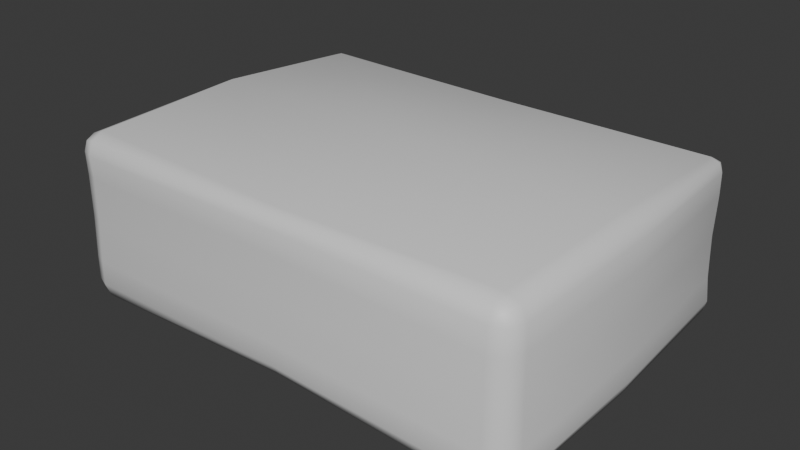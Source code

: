 # Source: SM_Package_Flat.blend  (saved by Blender 4.2.66; exported with 4.5.12 LTS)
import bpy
from mathutils import Matrix  # noqa: F401  (used for matrix-valued properties, if any)

bpy.ops.wm.read_factory_settings(use_empty=True)
scene = bpy.context.scene
scene.name = 'Scene'

# ---- collections
col_collection = bpy.data.collections.new('Collection'); scene.collection.children.link(col_collection)

# ---- materials (node trees are filled in below, after node groups)
mat_material = bpy.data.materials.new('Material')
mat_material.alpha_threshold = 0.0
mat_material.use_transparent_shadow = False
mat_material.roughness = 0.5
mat_material.line_color = (0.0, 0.0, 0.0, 1.0)

# ---- material node trees
mat_material.use_nodes = True; mat_material.node_tree.nodes.clear()
_N = mat_material.node_tree.nodes; _L = mat_material.node_tree.links
n0 = _N.new('ShaderNodeOutputMaterial'); n0.name = 'Material Output'; n0.location = (300, 300)
n1 = _N.new('ShaderNodeBsdfPrincipled'); n1.name = 'Principled BSDF'; n1.location = (10, 300)
n1.inputs[3].default_value = 1.45
_L.new(n1.outputs[0], n0.inputs[0])
n0.is_active_output = True

# ---- world
world_world = bpy.data.worlds.new('World'); scene.world = world_world
world_world.use_nodes = True; world_world.node_tree.nodes.clear()
_N = world_world.node_tree.nodes; _L = world_world.node_tree.links
n0 = _N.new('ShaderNodeOutputWorld'); n0.name = 'World Output'; n0.location = (300, 300)
n1 = _N.new('ShaderNodeBackground'); n1.name = 'Background'; n1.location = (10, 300)
n1.inputs[0].default_value = (0.05088, 0.05088, 0.05088, 1.0)
_L.new(n1.outputs[0], n0.inputs[0])
n0.is_active_output = True
world_world.color = (0.05088, 0.05088, 0.05088)
world_world.sun_shadow_jitter_overblur = 0.0

# ---- meshes
me_cube = bpy.data.meshes.new('Cube')
me_cube.from_pydata([(0.0, 0.3892, 0.003758), (0.5544, 0.0, 0.003542), (0.0, 0.0, -0.1662), (-0.5465, 0.0, 0.001249), (0.0, -0.3963, 0.002171), (0.0, 0.0, 0.1983), (0.0, 0.3917, -0.09387), (0.0, 0.3853, 0.09781), (0.55, 0.0, -0.094), (0.5519, 0.0, 0.09775), (-0.5382, 0.0, -0.0944), (-0.5543, 0.0, 0.09723), (0.0, -0.3972, -0.0944), (0.0, -0.3925, 0.0972), (0.4982, 0.3574, 0.1746), (0.526, 0.3573, 0.1473), (0.4975, 0.3821, 0.1468), (0.5184, 0.3573, 0.1666), (0.5137, 0.3729, 0.1622), (0.5167, 0.3758, 0.147), (0.4978, 0.376, 0.1651), (0.4991, 0.3905, -0.147), (0.5328, 0.3585, -0.1473), (0.5002, 0.3593, -0.1853), (0.5225, 0.3817, -0.1472), (0.5202, 0.3794, -0.1682), (0.5255, 0.3591, -0.1735), (0.4998, 0.3842, -0.173), (0.5017, -0.3608, 0.1923), (0.5022, -0.4073, 0.1512), (0.5468, -0.3611, 0.151), (0.5018, -0.392, 0.1804), (0.5271, -0.3863, 0.175), (0.5341, -0.3933, 0.1511), (0.5324, -0.3608, 0.18), (0.5506, -0.3618, -0.1506), (0.5024, -0.4084, -0.1504), (0.5018, -0.361, -0.1942), (0.537, -0.3962, -0.1508), (0.5294, -0.3886, -0.1774), (0.5021, -0.3935, -0.1823), (0.5346, -0.3614, -0.1826), (-0.4985, 0.3577, 0.1772), (-0.4981, 0.3852, 0.1483), (-0.5277, 0.3576, 0.1486), (-0.4985, 0.3788, 0.1689), (-0.5165, 0.3757, 0.1658), (-0.5195, 0.3786, 0.1487), (-0.5203, 0.3578, 0.1694), (-0.5214, 0.3564, -0.139), (-0.4977, 0.3834, -0.1396), (-0.4975, 0.3566, -0.1658), (-0.5165, 0.3757, -0.1395), (-0.5137, 0.3728, -0.1562), (-0.4979, 0.3763, -0.1598), (-0.5157, 0.3567, -0.1583), (-0.547, -0.3611, 0.1509), (-0.5009, -0.4006, 0.1499), (-0.5021, -0.3613, 0.1945), (-0.5313, -0.3904, 0.1503), (-0.5265, -0.3856, 0.1743), (-0.5015, -0.3911, 0.1795), (-0.5337, -0.3611, 0.1813), (-0.5025, -0.3617, -0.1977), (-0.5018, -0.4051, -0.1497), (-0.5492, -0.3615, -0.1503), (-0.502, -0.3931, -0.1819), (-0.5282, -0.3874, -0.1762), (-0.5337, -0.3929, -0.1499), (-0.5354, -0.3615, -0.1833), (-0.5374, 0.0, -0.1481), (-0.5, 1.313e-10, -0.1845), (-0.5271, 9.1e-11, -0.1751), (0.0, 0.3915, -0.1471), (0.0, 0.3589, -0.1832), (-4.591e-18, 0.383, -0.1718), (0.5242, 0.3567, 0.002974), (0.4973, 0.382, 0.002976), (0.5166, 0.3758, 0.003022), (-0.5007, -0.3995, 0.001492), (-0.5472, -0.3613, 0.001441), (-0.5305, -0.3897, 0.001478), (0.5027, -0.4096, 0.002939), (0.5503, -0.3619, 0.003548), (0.5369, -0.3961, 0.003354), (-0.4959, 0.3752, 0.007605), (-0.5197, 0.3558, 0.007535), (-0.5129, 0.3721, 0.007605), (-1.328e-12, -0.3932, 0.1485), (0.0, -0.3578, 0.1773), (-2.682e-12, -0.3824, 0.1712), (0.5461, 0.0, 0.1509), (0.5012, 0.0, 0.1896), (0.5312, 0.0, 0.1789), (1.351e-11, -0.3947, -0.1477), (1.14e-10, -0.3578, -0.1775), (1.063e-10, -0.3826, -0.1714), (-0.5563, 0.0, 0.1529), (-0.5046, 0.0, 0.2059), (-0.5411, 3.247e-11, 0.1882), (0.0, 0.3813, 0.1464), (0.0, 0.3568, 0.1729), (0.0, 0.3747, 0.164), (0.5504, 0.0, -0.1507), (0.5031, 0.0, -0.2002), (0.5368, 0.0, -0.1848), (0.4979, 0.3851, -0.09427), (0.5275, 0.3573, -0.09427), (0.5186, 0.3778, -0.09426), (-0.5471, -0.3612, 0.0968), (-0.5004, -0.3978, 0.09686), (-0.5302, -0.3894, 0.09684), (0.5528, -0.3624, -0.094), (0.5031, -0.4112, -0.0942), (0.5391, -0.3983, -0.09407), (-0.5232, 0.3565, -0.08697), (-0.4976, 0.3838, -0.08692), (-0.5172, 0.3764, -0.08693), (0.4974, 0.383, 0.09754), (0.5269, 0.3572, 0.09754), (0.5177, 0.3768, 0.09758), (-0.549, -0.3616, -0.0944), (-0.5017, -0.4042, -0.0944), (-0.5332, -0.3923, -0.0944), (0.5491, -0.3616, 0.09775), (0.5029, -0.4104, 0.09727), (0.5363, -0.3954, 0.0976), (-0.5238, 0.3566, 0.09893), (-0.4968, 0.3798, 0.09899), (-0.516, 0.3752, 0.09899)], [], [(109, 56, 97, 11), (103, 8, 112, 35), (107, 76, 1, 8), (9, 91, 30, 124), (2, 71, 51, 74), (113, 82, 4, 12), (42, 98, 5, 101), (23, 104, 2, 74), (6, 0, 77, 106), (76, 119, 9, 1), (13, 88, 57, 110), (73, 6, 106, 21), (50, 116, 6, 73), (94, 12, 122, 64), (95, 63, 71, 2), (104, 37, 95, 2), (82, 125, 13, 4), (36, 113, 12, 94), (22, 107, 8, 103), (8, 1, 83, 112), (89, 28, 92, 5), (85, 128, 7, 0), (80, 109, 11, 3), (65, 121, 10, 70), (4, 13, 110, 79), (116, 85, 0, 6), (10, 3, 86, 115), (5, 92, 14, 101), (121, 80, 3, 10), (1, 9, 124, 83), (70, 10, 115, 49), (3, 11, 127, 86), (0, 7, 118, 77), (119, 15, 91, 9), (125, 29, 88, 13), (12, 4, 79, 122), (128, 43, 100, 7), (98, 58, 89, 5), (11, 97, 44, 127), (14, 17, 18, 20), (15, 19, 18, 17), (16, 20, 18, 19), (21, 24, 25, 27), (22, 26, 25, 24), (23, 27, 25, 26), (28, 31, 32, 34), (29, 33, 32, 31), (30, 34, 32, 33), (35, 38, 39, 41), (36, 40, 39, 38), (37, 41, 39, 40), (42, 45, 46, 48), (43, 47, 46, 45), (44, 48, 46, 47), (49, 52, 53, 55), (50, 54, 53, 52), (51, 55, 53, 54), (56, 59, 60, 62), (57, 61, 60, 59), (58, 62, 60, 61), (63, 66, 67, 69), (64, 68, 67, 66), (65, 69, 67, 68), (107, 22, 24, 108), (108, 24, 21, 106), (110, 57, 59, 111), (111, 59, 56, 109), (113, 36, 38, 114), (114, 38, 35, 112), (116, 50, 52, 117), (117, 52, 49, 115), (119, 76, 78, 120), (120, 78, 77, 118), (122, 79, 81, 123), (123, 81, 80, 121), (125, 82, 84, 126), (126, 84, 83, 124), (128, 85, 87, 129), (129, 87, 86, 127), (71, 63, 69, 72), (72, 69, 65, 70), (74, 51, 54, 75), (75, 54, 50, 73), (76, 107, 108, 78), (78, 108, 106, 77), (79, 110, 111, 81), (81, 111, 109, 80), (82, 113, 114, 84), (84, 114, 112, 83), (85, 116, 117, 87), (87, 117, 115, 86), (89, 58, 61, 90), (90, 61, 57, 88), (92, 28, 34, 93), (93, 34, 30, 91), (95, 37, 40, 96), (96, 40, 36, 94), (98, 42, 48, 99), (99, 48, 44, 97), (101, 14, 20, 102), (102, 20, 16, 100), (104, 23, 26, 105), (105, 26, 22, 103), (51, 71, 72, 55), (55, 72, 70, 49), (23, 74, 75, 27), (27, 75, 73, 21), (15, 119, 120, 19), (19, 120, 118, 16), (64, 122, 123, 68), (68, 123, 121, 65), (29, 125, 126, 33), (33, 126, 124, 30), (43, 128, 129, 47), (47, 129, 127, 44), (28, 89, 90, 31), (31, 90, 88, 29), (14, 92, 93, 17), (17, 93, 91, 15), (63, 95, 96, 66), (66, 96, 94, 64), (58, 98, 99, 62), (62, 99, 97, 56), (42, 101, 102, 45), (45, 102, 100, 43), (37, 104, 105, 41), (41, 105, 103, 35), (7, 100, 16, 118)])
me_cube.polygons.foreach_set('use_smooth', [True] * 128)
_uv = me_cube.uv_layers.new(name='UVMap')
_uv.uv.foreach_set('vector', [0.5625, 0.0125, 0.5985, 0.0125, 0.5985, 0.125, 0.5625, 0.125, 0.4015, 0.625, 0.4375, 0.625, 0.4375, 0.7375, 0.4015, 0.7375, 0.4375, 0.5125, 0.5, 0.5125, 0.5, 0.625, 0.4375, 0.625, 0.5625, 0.625, 0.5985, 0.625, 0.5985, 0.7375, 0.5625, 0.7375, 0.25, 0.625, 0.1342, 0.625, 0.1342, 0.5125, 0.25, 0.5125, 0.4375, 0.7592, 0.5, 0.7592, 0.5, 0.875, 0.4375, 0.875, 0.8658, 0.5125, 0.8658, 0.625, 0.75, 0.625, 0.75, 0.5125, 0.3658, 0.5125, 0.3658, 0.625, 0.25, 0.625, 0.25, 0.5125, 0.4375, 0.375, 0.5, 0.375, 0.5, 0.4908, 0.4375, 0.4908, 0.5, 0.5125, 0.5625, 0.5125, 0.5625, 0.625, 0.5, 0.625, 0.5625, 0.875, 0.5985, 0.875, 0.5985, 0.9908, 0.5625, 0.9908, 0.4015, 0.375, 0.4375, 0.375, 0.4375, 0.4908, 0.4015, 0.4908, 0.4015, 0.2592, 0.4375, 0.2592, 0.4375, 0.375, 0.4015, 0.375, 0.4015, 0.875, 0.4375, 0.875, 0.4375, 0.9908, 0.4015, 0.9908, 0.25, 0.7375, 0.1342, 0.7375, 0.1342, 0.625, 0.25, 0.625, 0.3658, 0.625, 0.3658, 0.7375, 0.25, 0.7375, 0.25, 0.625, 0.5, 0.7592, 0.5625, 0.7592, 0.5625, 0.875, 0.5, 0.875, 0.4015, 0.7592, 0.4375, 0.7592, 0.4375, 0.875, 0.4015, 0.875, 0.4015, 0.5125, 0.4375, 0.5125, 0.4375, 0.625, 0.4015, 0.625, 0.4375, 0.625, 0.5, 0.625, 0.5, 0.7375, 0.4375, 0.7375, 0.75, 0.7375, 0.6342, 0.7375, 0.6342, 0.625, 0.75, 0.625, 0.5, 0.2592, 0.5625, 0.2592, 0.5625, 0.375, 0.5, 0.375, 0.5, 0.0125, 0.5625, 0.0125, 0.5625, 0.125, 0.5, 0.125, 0.4015, 0.0125, 0.4375, 0.0125, 0.4375, 0.125, 0.4015, 0.125, 0.5, 0.875, 0.5625, 0.875, 0.5625, 0.9908, 0.5, 0.9908, 0.4375, 0.2592, 0.5, 0.2592, 0.5, 0.375, 0.4375, 0.375, 0.4375, 0.125, 0.5, 0.125, 0.5, 0.2375, 0.4375, 0.2375, 0.75, 0.625, 0.6342, 0.625, 0.6342, 0.5125, 0.75, 0.5125, 0.4375, 0.0125, 0.5, 0.0125, 0.5, 0.125, 0.4375, 0.125, 0.5, 0.625, 0.5625, 0.625, 0.5625, 0.7375, 0.5, 0.7375, 0.4015, 0.125, 0.4375, 0.125, 0.4375, 0.2375, 0.4015, 0.2375, 0.5, 0.125, 0.5625, 0.125, 0.5625, 0.2375, 0.5, 0.2375, 0.5, 0.375, 0.5625, 0.375, 0.5625, 0.4908, 0.5, 0.4908, 0.5625, 0.5125, 0.5985, 0.5125, 0.5985, 0.625, 0.5625, 0.625, 0.5625, 0.7592, 0.5985, 0.7592, 0.5985, 0.875, 0.5625, 0.875, 0.4375, 0.875, 0.5, 0.875, 0.5, 0.9908, 0.4375, 0.9908, 0.5625, 0.2592, 0.5985, 0.2592, 0.5985, 0.375, 0.5625, 0.375, 0.8658, 0.625, 0.8658, 0.7375, 0.75, 0.7375, 0.75, 0.625, 0.5625, 0.125, 0.5985, 0.125, 0.5985, 0.2375, 0.5625, 0.2375, 0.6342, 0.5125, 0.625, 0.5125, 0.6213, 0.5005, 0.6342, 0.5, 0.5985, 0.5125, 0.5985, 0.5, 0.6213, 0.5005, 0.625, 0.5125, 0.5985, 0.4908, 0.625, 0.4908, 0.6213, 0.5005, 0.5985, 0.5, 0.4015, 0.4908, 0.4015, 0.5, 0.3774, 0.5018, 0.375, 0.4908, 0.4015, 0.5125, 0.375, 0.5125, 0.3774, 0.5018, 0.4015, 0.5, 0.3658, 0.5125, 0.3658, 0.5, 0.3774, 0.5018, 0.375, 0.5125, 0.6342, 0.7375, 0.6342, 0.75, 0.6226, 0.7482, 0.625, 0.7375, 0.5985, 0.7592, 0.5985, 0.75, 0.6226, 0.7482, 0.625, 0.7592, 0.5985, 0.7375, 0.625, 0.7375, 0.6226, 0.7482, 0.5985, 0.75, 0.4015, 0.7375, 0.4015, 0.75, 0.3787, 0.7495, 0.375, 0.7375, 0.4015, 0.7592, 0.375, 0.7592, 0.3787, 0.7495, 0.4015, 0.75, 0.3658, 0.7375, 0.375, 0.7375, 0.3787, 0.7495, 0.3658, 0.75, 0.8658, 0.5125, 0.8658, 0.5, 0.8711, 0.5, 0.875, 0.5125, 0.5985, 0.2592, 0.5985, 0.25, 0.6138, 0.25, 0.625, 0.2592, 0.5985, 0.2375, 0.625, 0.2375, 0.625, 0.2447, 0.5985, 0.25, 0.4015, 0.2375, 0.4015, 0.25, 0.3862, 0.25, 0.375, 0.2375, 0.4015, 0.2592, 0.375, 0.2592, 0.375, 0.2539, 0.4015, 0.25, 0.1342, 0.5125, 0.125, 0.5125, 0.125, 0.5053, 0.1342, 0.5, 0.5985, 0.0125, 0.5985, 0.0, 0.6138, 0.0, 0.625, 0.0125, 0.5985, 0.9908, 0.625, 0.9908, 0.625, 0.9961, 0.5985, 1.0, 0.8658, 0.7375, 0.875, 0.7375, 0.875, 0.7447, 0.8658, 0.75, 0.1342, 0.7375, 0.1342, 0.75, 0.1289, 0.75, 0.125, 0.7375, 0.4015, 0.9908, 0.4015, 1.0, 0.3862, 1.0, 0.375, 0.9908, 0.4015, 0.0125, 0.375, 0.0125, 0.375, 0.005283, 0.4015, 0.0, 0.4375, 0.5125, 0.4015, 0.5125, 0.4015, 0.5, 0.4375, 0.5, 0.4375, 0.5, 0.4015, 0.5, 0.4015, 0.4908, 0.4375, 0.4908, 0.5625, 0.9908, 0.5985, 0.9908, 0.5985, 1.0, 0.5625, 1.0, 0.5625, 0.0, 0.5985, 0.0, 0.5985, 0.0125, 0.5625, 0.0125, 0.4375, 0.7592, 0.4015, 0.7592, 0.4015, 0.75, 0.4375, 0.75, 0.4375, 0.75, 0.4015, 0.75, 0.4015, 0.7375, 0.4375, 0.7375, 0.4375, 0.2592, 0.4015, 0.2592, 0.4015, 0.25, 0.4375, 0.25, 0.4375, 0.25, 0.4015, 0.25, 0.4015, 0.2375, 0.4375, 0.2375, 0.5625, 0.5125, 0.5, 0.5125, 0.5, 0.5, 0.5625, 0.5, 0.5625, 0.5, 0.5, 0.5, 0.5, 0.4908, 0.5625, 0.4908, 0.4375, 0.9908, 0.5, 0.9908, 0.5, 1.0, 0.4375, 1.0, 0.4375, 0.0, 0.5, 0.0, 0.5, 0.0125, 0.4375, 0.0125, 0.5625, 0.7592, 0.5, 0.7592, 0.5, 0.75, 0.5625, 0.75, 0.5625, 0.75, 0.5, 0.75, 0.5, 0.7375, 0.5625, 0.7375, 0.5625, 0.2592, 0.5, 0.2592, 0.5, 0.25, 0.5625, 0.25, 0.5625, 0.25, 0.5, 0.25, 0.5, 0.2375, 0.5625, 0.2375, 0.1342, 0.625, 0.1342, 0.7375, 0.125, 0.7375, 0.125, 0.625, 0.375, 0.125, 0.375, 0.0125, 0.4015, 0.0125, 0.4015, 0.125, 0.25, 0.5125, 0.1342, 0.5125, 0.1342, 0.5, 0.25, 0.5, 0.375, 0.375, 0.375, 0.2592, 0.4015, 0.2592, 0.4015, 0.375, 0.5, 0.5125, 0.4375, 0.5125, 0.4375, 0.5, 0.5, 0.5, 0.5, 0.5, 0.4375, 0.5, 0.4375, 0.4908, 0.5, 0.4908, 0.5, 0.9908, 0.5625, 0.9908, 0.5625, 1.0, 0.5, 1.0, 0.5, 0.0, 0.5625, 0.0, 0.5625, 0.0125, 0.5, 0.0125, 0.5, 0.7592, 0.4375, 0.7592, 0.4375, 0.75, 0.5, 0.75, 0.5, 0.75, 0.4375, 0.75, 0.4375, 0.7375, 0.5, 0.7375, 0.5, 0.2592, 0.4375, 0.2592, 0.4375, 0.25, 0.5, 0.25, 0.5, 0.25, 0.4375, 0.25, 0.4375, 0.2375, 0.5, 0.2375, 0.75, 0.7375, 0.8658, 0.7375, 0.8658, 0.75, 0.75, 0.75, 0.625, 0.875, 0.625, 0.9908, 0.5985, 0.9908, 0.5985, 0.875, 0.6342, 0.625, 0.6342, 0.7375, 0.625, 0.7375, 0.625, 0.625, 0.625, 0.625, 0.625, 0.7375, 0.5985, 0.7375, 0.5985, 0.625, 0.25, 0.7375, 0.3658, 0.7375, 0.3658, 0.75, 0.25, 0.75, 0.375, 0.875, 0.375, 0.7592, 0.4015, 0.7592, 0.4015, 0.875, 0.8658, 0.625, 0.8658, 0.5125, 0.875, 0.5125, 0.875, 0.625, 0.625, 0.125, 0.625, 0.2375, 0.5985, 0.2375, 0.5985, 0.125, 0.75, 0.5125, 0.6342, 0.5125, 0.6342, 0.5, 0.75, 0.5, 0.625, 0.375, 0.625, 0.4908, 0.5985, 0.4908, 0.5985, 0.375, 0.3658, 0.625, 0.3658, 0.5125, 0.375, 0.5125, 0.375, 0.625, 0.375, 0.625, 0.375, 0.5125, 0.4015, 0.5125, 0.4015, 0.625, 0.1342, 0.5125, 0.1342, 0.625, 0.125, 0.625, 0.125, 0.5125, 0.375, 0.2375, 0.375, 0.125, 0.4015, 0.125, 0.4015, 0.2375, 0.3658, 0.5125, 0.25, 0.5125, 0.25, 0.5, 0.3658, 0.5, 0.375, 0.4908, 0.375, 0.375, 0.4015, 0.375, 0.4015, 0.4908, 0.5985, 0.5125, 0.5625, 0.5125, 0.5625, 0.5, 0.5985, 0.5, 0.5985, 0.5, 0.5625, 0.5, 0.5625, 0.4908, 0.5985, 0.4908, 0.4015, 0.9908, 0.4375, 0.9908, 0.4375, 1.0, 0.4015, 1.0, 0.4015, 0.0, 0.4375, 0.0, 0.4375, 0.0125, 0.4015, 0.0125, 0.5985, 0.7592, 0.5625, 0.7592, 0.5625, 0.75, 0.5985, 0.75, 0.5985, 0.75, 0.5625, 0.75, 0.5625, 0.7375, 0.5985, 0.7375, 0.5985, 0.2592, 0.5625, 0.2592, 0.5625, 0.25, 0.5985, 0.25, 0.5985, 0.25, 0.5625, 0.25, 0.5625, 0.2375, 0.5985, 0.2375, 0.6342, 0.7375, 0.75, 0.7375, 0.75, 0.75, 0.6342, 0.75, 0.625, 0.7592, 0.625, 0.875, 0.5985, 0.875, 0.5985, 0.7592, 0.6342, 0.5125, 0.6342, 0.625, 0.625, 0.625, 0.625, 0.5125, 0.625, 0.5125, 0.625, 0.625, 0.5985, 0.625, 0.5985, 0.5125, 0.1342, 0.7375, 0.25, 0.7375, 0.25, 0.75, 0.1342, 0.75, 0.375, 0.9908, 0.375, 0.875, 0.4015, 0.875, 0.4015, 0.9908, 0.8658, 0.7375, 0.8658, 0.625, 0.875, 0.625, 0.875, 0.7375, 0.625, 0.0125, 0.625, 0.125, 0.5985, 0.125, 0.5985, 0.0125, 0.8658, 0.5125, 0.75, 0.5125, 0.75, 0.5, 0.8658, 0.5, 0.625, 0.2592, 0.625, 0.375, 0.5985, 0.375, 0.5985, 0.2592, 0.3658, 0.7375, 0.3658, 0.625, 0.375, 0.625, 0.375, 0.7375, 0.375, 0.7375, 0.375, 0.625, 0.4015, 0.625, 0.4015, 0.7375, 0.5625, 0.375, 0.5985, 0.375, 0.5985, 0.4908, 0.5625, 0.4908])
me_cube.materials.append(mat_material)
me_cube.use_mirror_vertex_groups = False
me_cube.update()

# ---- objects
ob_sm_package_flat = bpy.data.objects.new('SM_Package_Flat', me_cube)

# ---- transforms, parenting, visibility, modifiers, constraints
ob_sm_package_flat.location = (-0.2109, 0.21, 0.08665)
ob_sm_package_flat.lock_rotations_4d = False
ob_sm_package_flat.empty_display_type = 'ARROWS'
ob_sm_package_flat.lineart.crease_threshold = 0.0

# ---- collection membership
col_collection.objects.link(ob_sm_package_flat)

# ---- scene / render settings (as saved in the file)
scene.frame_start = 1; scene.frame_end = 250; scene.frame_set(1)
scene.render.engine = 'BLENDER_EEVEE_NEXT'
bpy.context.view_layer.update()

# ---- added for rendering (the .blend has no active camera and no usable light): camera, sun
cam_auto = bpy.data.cameras.new('AutoCamera')
cam_auto.lens = 50.0
cam_auto.sensor_width = 36.0
cam_auto.clip_end = 1000.0
ob_auto_camera = bpy.data.objects.new('AutoCamera', cam_auto)
scene.collection.objects.link(ob_auto_camera)
ob_auto_camera.location = (1.11078, -1.38681, 1.14751)
ob_auto_camera.rotation_euler = (1.09748, -7.21219e-08, 0.694738)
scene.camera = ob_auto_camera
light_auto_sun = bpy.data.lights.new('AutoSun', 'SUN')
light_auto_sun.energy = 3.0
light_auto_sun.angle = 0.0523599
ob_auto_sun = bpy.data.objects.new('AutoSun', light_auto_sun)
scene.collection.objects.link(ob_auto_sun)
ob_auto_sun.rotation_euler = (0.872665, 0.174533, 0.523599)
bpy.context.view_layer.update()
